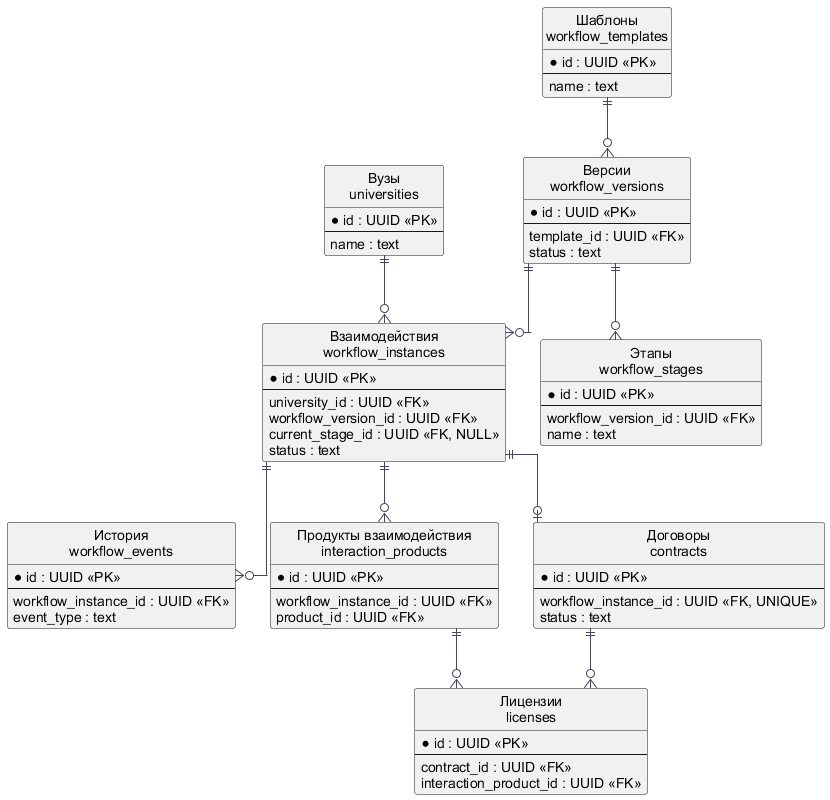

The diagram above was rendered by PlantUML. Its source (embedded in the PNG):
@startuml
top to bottom direction
skinparam shadowing false
skinparam defaultFontName Arial
skinparam defaultFontSize 14
skinparam linetype ortho
skinparam ArrowColor #4A4360
skinparam entity {
  BackgroundColor #F4F0FF
  BorderColor #7700FF
}
hide circle

entity "Вузы\nuniversities" as U {
  * id : UUID <<PK>>
  --
  name : text
}
entity "Шаблоны\nworkflow_templates" as T {
  * id : UUID <<PK>>
  --
  name : text
}
entity "Версии\nworkflow_versions" as V {
  * id : UUID <<PK>>
  --
  template_id : UUID <<FK>>
  status : text
}
entity "Этапы\nworkflow_stages" as S {
  * id : UUID <<PK>>
  --
  workflow_version_id : UUID <<FK>>
  name : text
}
entity "Взаимодействия\nworkflow_instances" as I {
  * id : UUID <<PK>>
  --
  university_id : UUID <<FK>>
  workflow_version_id : UUID <<FK>>
  current_stage_id : UUID <<FK, NULL>>
  status : text
}
entity "История\nworkflow_events" as E {
  * id : UUID <<PK>>
  --
  workflow_instance_id : UUID <<FK>>
  event_type : text
}
entity "Продукты взаимодействия\ninteraction_products" as P {
  * id : UUID <<PK>>
  --
  workflow_instance_id : UUID <<FK>>
  product_id : UUID <<FK>>
}
entity "Договоры\ncontracts" as C {
  * id : UUID <<PK>>
  --
  workflow_instance_id : UUID <<FK, UNIQUE>>
  status : text
}
entity "Лицензии\nlicenses" as L {
  * id : UUID <<PK>>
  --
  contract_id : UUID <<FK>>
  interaction_product_id : UUID <<FK>>
}

U ||--o{ I
T ||--o{ V
V ||--o{ S
V ||--o{ I
I ||--o{ E
I ||--o{ P
I ||--o| C
C ||--o{ L
P ||--o{ L

@enduml